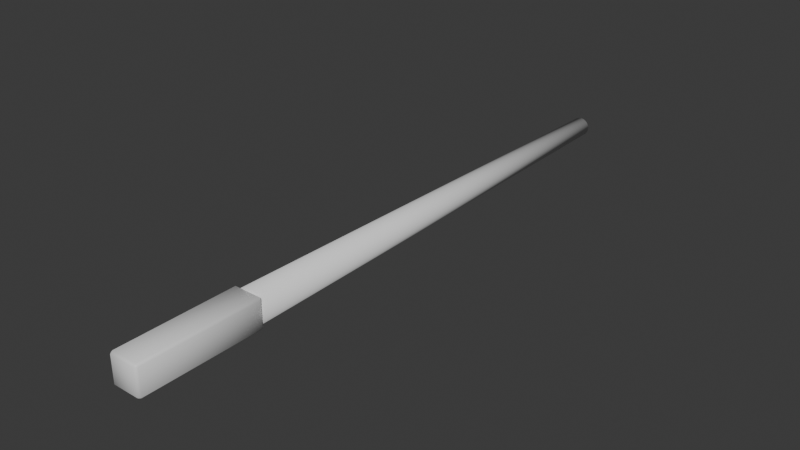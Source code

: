 # Source: sword.blend  (saved by Blender 4.0.36; exported with 4.5.12 LTS)
import bpy
from mathutils import Matrix  # noqa: F401  (used for matrix-valued properties, if any)

bpy.ops.wm.read_factory_settings(use_empty=True)
scene = bpy.context.scene
scene.name = 'Scene'

# ---- collections
col_collection = bpy.data.collections.new('Collection'); scene.collection.children.link(col_collection)

# ---- materials (node trees are filled in below, after node groups)
mat_material = bpy.data.materials.new('Material')
mat_material.alpha_threshold = 0.0
mat_material.use_transparent_shadow = False
mat_material.roughness = 0.5
mat_material.line_color = (0.0, 0.0, 0.0, 1.0)

# ---- material node trees
mat_material.use_nodes = True; mat_material.node_tree.nodes.clear()
_N = mat_material.node_tree.nodes; _L = mat_material.node_tree.links
n0 = _N.new('ShaderNodeOutputMaterial'); n0.name = 'Material Output'; n0.location = (300, 300)
n1 = _N.new('ShaderNodeBsdfPrincipled'); n1.name = 'Principled BSDF'; n1.location = (10, 300)
n1.inputs[3].default_value = 1.45
_L.new(n1.outputs[0], n0.inputs[0])
n0.is_active_output = True

# ---- world
world_world = bpy.data.worlds.new('World'); scene.world = world_world
world_world.use_nodes = True; world_world.node_tree.nodes.clear()
_N = world_world.node_tree.nodes; _L = world_world.node_tree.links
n0 = _N.new('ShaderNodeOutputWorld'); n0.name = 'World Output'; n0.location = (300, 300)
n1 = _N.new('ShaderNodeBackground'); n1.name = 'Background'; n1.location = (10, 300)
n1.inputs[0].default_value = (0.05088, 0.05088, 0.05088, 1.0)
_L.new(n1.outputs[0], n0.inputs[0])
n0.is_active_output = True
world_world.color = (0.05088, 0.05088, 0.05088)
world_world.use_sun_shadow = False
world_world.sun_shadow_jitter_overblur = 0.0

# ---- meshes
me_cube = bpy.data.meshes.new('Cube')
me_cube.from_pydata([(0.02112, -0.2996, 0.02112), (0.02112, -0.3035, 0.025), (0.025, -0.3035, 0.02112), (0.02112, -0.3035, -0.025), (0.02112, -0.2996, -0.02112), (0.025, -0.3035, -0.02112), (0.025, -0.4961, 0.02112), (0.02112, -0.4961, 0.025), (0.02112, -0.5, 0.02112), (0.025, -0.4961, -0.02112), (0.02112, -0.5, -0.02112), (0.02112, -0.4961, -0.025), (-0.02112, -0.2996, 0.02112), (-0.025, -0.3035, 0.02112), (-0.02112, -0.3035, 0.025), (-0.025, -0.3035, -0.02112), (-0.02112, -0.2996, -0.02112), (-0.02112, -0.3035, -0.025), (-0.025, -0.4961, 0.02112), (-0.02112, -0.5, 0.02112), (-0.02112, -0.4961, 0.025), (-0.02112, -0.4961, -0.025), (-0.02112, -0.5, -0.02112), (-0.025, -0.4961, -0.02112)], [], [(17, 3, 11, 21), (23, 18, 13, 15), (10, 8, 19, 22), (1, 14, 20, 7), (5, 2, 6, 9), (0, 1, 2), (3, 4, 5), (6, 7, 8), (9, 10, 11), (12, 13, 14), (15, 16, 17), (18, 19, 20), (21, 22, 23), (17, 21, 23, 15), (3, 17, 16, 4), (2, 5, 4, 0), (22, 19, 18, 23), (8, 10, 9, 6), (12, 16, 15, 13), (7, 20, 19, 8), (1, 7, 6, 2), (21, 11, 10, 22), (20, 14, 13, 18), (14, 1, 0, 12), (11, 3, 5, 9), (16, 12, 0, 4)])
me_cube.polygons.foreach_set('use_smooth', [True] * 26)
_uv = me_cube.uv_layers.new(name='UVMap')
_uv.uv.foreach_set('vector', [0.1444, 0.5048, 0.3556, 0.5048, 0.3556, 0.7452, 0.1444, 0.7452, 0.3944, 0.004838, 0.6056, 0.004838, 0.6056, 0.2452, 0.3944, 0.2452, 0.3944, 0.7694, 0.6056, 0.7694, 0.6056, 0.9806, 0.3944, 0.9806, 0.6444, 0.5048, 0.8556, 0.5048, 0.8556, 0.7452, 0.6444, 0.7452, 0.3944, 0.5048, 0.6056, 0.5048, 0.6056, 0.7452, 0.3944, 0.7452, 0.6056, 0.4806, 0.625, 0.4806, 0.6056, 0.5, 0.3556, 0.5048, 0.3556, 0.5, 0.375, 0.5048, 0.6056, 0.7452, 0.625, 0.7452, 0.6056, 0.75, 0.3944, 0.75, 0.3944, 0.7694, 0.375, 0.7694, 0.6056, 0.25, 0.6056, 0.2452, 0.625, 0.2452, 0.3944, 0.2452, 0.3944, 0.25, 0.375, 0.2452, 0.6056, 0.004838, 0.6056, 0.0, 0.625, 0.004838, 0.1444, 0.7452, 0.1444, 0.75, 0.125, 0.7452, 0.1444, 0.5048, 0.1444, 0.7452, 0.125, 0.7452, 0.125, 0.5048, 0.3556, 0.5048, 0.1444, 0.5048, 0.1444, 0.5, 0.3556, 0.5, 0.6056, 0.5048, 0.3944, 0.5048, 0.3944, 0.4806, 0.6056, 0.4806, 0.3944, 0.0, 0.6056, 0.0, 0.6056, 0.004838, 0.3944, 0.004838, 0.6056, 0.7694, 0.3944, 0.7694, 0.3944, 0.7452, 0.6056, 0.7452, 0.6056, 0.2694, 0.3944, 0.2694, 0.3944, 0.2452, 0.6056, 0.2452, 0.625, 0.7694, 0.625, 0.9806, 0.6056, 0.9806, 0.6056, 0.7694, 0.6444, 0.5048, 0.6444, 0.7452, 0.6056, 0.7452, 0.6056, 0.5048, 0.1444, 0.7452, 0.3556, 0.7452, 0.3556, 0.75, 0.1444, 0.75, 0.625, 0.004838, 0.625, 0.2452, 0.6056, 0.2452, 0.6056, 0.004838, 0.625, 0.2694, 0.625, 0.4806, 0.6056, 0.4806, 0.6056, 0.2694, 0.3556, 0.7452, 0.3556, 0.5048, 0.3944, 0.5048, 0.3944, 0.7452, 0.3944, 0.2694, 0.6056, 0.2694, 0.6056, 0.4806, 0.3944, 0.4806])
me_cube.materials.append(mat_material)
me_cube.use_mirror_vertex_groups = False
me_cube.update()
me_cylinder = bpy.data.meshes.new('Cylinder')
me_cylinder.from_pydata([(-6.05e-17, 0.02719, -0.2996), (-2.093e-10, 0.01569, 0.5), (0.005305, 0.02667, -0.2996), (0.00306, 0.01539, 0.5), (0.01041, 0.02512, -0.2996), (0.006003, 0.01449, 0.5), (0.01511, 0.02261, -0.2996), (0.008715, 0.01304, 0.5), (0.01923, 0.01923, -0.2996), (0.01109, 0.01109, 0.5), (0.02261, 0.01511, -0.2996), (0.01304, 0.008715, 0.5), (0.02512, 0.01041, -0.2996), (0.01449, 0.006003, 0.5), (0.02667, 0.005305, -0.2996), (0.01539, 0.00306, 0.5), (0.02719, 1.191e-08, -0.2996), (0.01569, -2.1e-08, 0.5), (0.02667, -0.005305, -0.2996), (0.01539, -0.00306, 0.5), (0.02512, -0.01041, -0.2996), (0.01449, -0.006003, 0.5), (0.02261, -0.01511, -0.2996), (0.01304, -0.008715, 0.5), (0.01923, -0.01923, -0.2996), (0.01109, -0.01109, 0.5), (0.01511, -0.02261, -0.2996), (0.008715, -0.01304, 0.5), (0.01041, -0.02512, -0.2996), (0.006003, -0.01449, 0.5), (0.005305, -0.02667, -0.2996), (0.00306, -0.01539, 0.5), (-6.05e-17, -0.02719, -0.2996), (-2.093e-10, -0.01569, 0.5), (-0.005305, -0.02667, -0.2996), (-0.00306, -0.01539, 0.5), (-0.01041, -0.02512, -0.2996), (-0.006003, -0.01449, 0.5), (-0.01511, -0.02261, -0.2996), (-0.008715, -0.01304, 0.5), (-0.01923, -0.01923, -0.2996), (-0.01109, -0.01109, 0.5), (-0.02261, -0.01511, -0.2996), (-0.01304, -0.008715, 0.5), (-0.02512, -0.01041, -0.2996), (-0.01449, -0.006003, 0.5), (-0.02667, -0.005305, -0.2996), (-0.01539, -0.00306, 0.5), (-0.02719, 1.191e-08, -0.2996), (-0.01569, -2.1e-08, 0.5), (-0.02667, 0.005305, -0.2996), (-0.01539, 0.00306, 0.5), (-0.02512, 0.01041, -0.2996), (-0.01449, 0.006003, 0.5), (-0.02261, 0.01511, -0.2996), (-0.01304, 0.008715, 0.5), (-0.01923, 0.01923, -0.2996), (-0.01109, 0.01109, 0.5), (-0.01511, 0.02261, -0.2996), (-0.008715, 0.01304, 0.5), (-0.01041, 0.02512, -0.2996), (-0.006003, 0.01449, 0.5), (-0.005305, 0.02667, -0.2996), (-0.00306, 0.01539, 0.5)], [], [(0, 1, 3, 2), (2, 3, 5, 4), (4, 5, 7, 6), (6, 7, 9, 8), (8, 9, 11, 10), (10, 11, 13, 12), (12, 13, 15, 14), (14, 15, 17, 16), (16, 17, 19, 18), (18, 19, 21, 20), (20, 21, 23, 22), (22, 23, 25, 24), (24, 25, 27, 26), (26, 27, 29, 28), (28, 29, 31, 30), (30, 31, 33, 32), (32, 33, 35, 34), (34, 35, 37, 36), (36, 37, 39, 38), (38, 39, 41, 40), (40, 41, 43, 42), (42, 43, 45, 44), (44, 45, 47, 46), (46, 47, 49, 48), (48, 49, 51, 50), (50, 51, 53, 52), (52, 53, 55, 54), (54, 55, 57, 56), (56, 57, 59, 58), (58, 59, 61, 60), (3, 1, 63, 61, 59, 57, 55, 53, 51, 49, 47, 45, 43, 41, 39, 37, 35, 33, 31, 29, 27, 25, 23, 21, 19, 17, 15, 13, 11, 9, 7, 5), (60, 61, 63, 62), (62, 63, 1, 0), (0, 2, 4, 6, 8, 10, 12, 14, 16, 18, 20, 22, 24, 26, 28, 30, 32, 34, 36, 38, 40, 42, 44, 46, 48, 50, 52, 54, 56, 58, 60, 62)])
me_cylinder.polygons.foreach_set('use_smooth', [True] * 34)
_uv = me_cylinder.uv_layers.new(name='UVMap')
_uv.uv.foreach_set('vector', [1.0, 0.5, 1.0, 1.0, 0.9688, 1.0, 0.9688, 0.5, 0.9688, 0.5, 0.9688, 1.0, 0.9375, 1.0, 0.9375, 0.5, 0.9375, 0.5, 0.9375, 1.0, 0.9062, 1.0, 0.9062, 0.5, 0.9062, 0.5, 0.9062, 1.0, 0.875, 1.0, 0.875, 0.5, 0.875, 0.5, 0.875, 1.0, 0.8438, 1.0, 0.8438, 0.5, 0.8438, 0.5, 0.8438, 1.0, 0.8125, 1.0, 0.8125, 0.5, 0.8125, 0.5, 0.8125, 1.0, 0.7812, 1.0, 0.7812, 0.5, 0.7812, 0.5, 0.7812, 1.0, 0.75, 1.0, 0.75, 0.5, 0.75, 0.5, 0.75, 1.0, 0.7188, 1.0, 0.7188, 0.5, 0.7188, 0.5, 0.7188, 1.0, 0.6875, 1.0, 0.6875, 0.5, 0.6875, 0.5, 0.6875, 1.0, 0.6562, 1.0, 0.6562, 0.5, 0.6562, 0.5, 0.6562, 1.0, 0.625, 1.0, 0.625, 0.5, 0.625, 0.5, 0.625, 1.0, 0.5938, 1.0, 0.5938, 0.5, 0.5938, 0.5, 0.5938, 1.0, 0.5625, 1.0, 0.5625, 0.5, 0.5625, 0.5, 0.5625, 1.0, 0.5312, 1.0, 0.5312, 0.5, 0.5312, 0.5, 0.5312, 1.0, 0.5, 1.0, 0.5, 0.5, 0.5, 0.5, 0.5, 1.0, 0.4688, 1.0, 0.4688, 0.5, 0.4688, 0.5, 0.4688, 1.0, 0.4375, 1.0, 0.4375, 0.5, 0.4375, 0.5, 0.4375, 1.0, 0.4062, 1.0, 0.4062, 0.5, 0.4062, 0.5, 0.4062, 1.0, 0.375, 1.0, 0.375, 0.5, 0.375, 0.5, 0.375, 1.0, 0.3438, 1.0, 0.3438, 0.5, 0.3438, 0.5, 0.3438, 1.0, 0.3125, 1.0, 0.3125, 0.5, 0.3125, 0.5, 0.3125, 1.0, 0.2812, 1.0, 0.2812, 0.5, 0.2812, 0.5, 0.2812, 1.0, 0.25, 1.0, 0.25, 0.5, 0.25, 0.5, 0.25, 1.0, 0.2188, 1.0, 0.2188, 0.5, 0.2188, 0.5, 0.2188, 1.0, 0.1875, 1.0, 0.1875, 0.5, 0.1875, 0.5, 0.1875, 1.0, 0.1562, 1.0, 0.1562, 0.5, 0.1562, 0.5, 0.1562, 1.0, 0.125, 1.0, 0.125, 0.5, 0.125, 0.5, 0.125, 1.0, 0.09375, 1.0, 0.09375, 0.5, 0.09375, 0.5, 0.09375, 1.0, 0.0625, 1.0, 0.0625, 0.5, 0.2968, 0.4854, 0.25, 0.49, 0.2032, 0.4854, 0.1582, 0.4717, 0.1167, 0.4496, 0.08029, 0.4197, 0.05045, 0.3833, 0.02827, 0.3418, 0.01461, 0.2968, 0.01, 0.25, 0.01461, 0.2032, 0.02827, 0.1582, 0.05045, 0.1167, 0.08029, 0.08029, 0.1167, 0.05045, 0.1582, 0.02827, 0.2032, 0.01461, 0.25, 0.01, 0.2968, 0.01461, 0.3418, 0.02827, 0.3833, 0.05045, 0.4197, 0.08029, 0.4496, 0.1167, 0.4717, 0.1582, 0.4854, 0.2032, 0.49, 0.25, 0.4854, 0.2968, 0.4717, 0.3418, 0.4496, 0.3833, 0.4197, 0.4197, 0.3833, 0.4496, 0.3418, 0.4717, 0.0625, 0.5, 0.0625, 1.0, 0.03125, 1.0, 0.03125, 0.5, 0.03125, 0.5, 0.03125, 1.0, 0.0, 1.0, 0.0, 0.5, 0.75, 0.49, 0.7968, 0.4854, 0.8418, 0.4717, 0.8833, 0.4496, 0.9197, 0.4197, 0.9496, 0.3833, 0.9717, 0.3418, 0.9854, 0.2968, 0.99, 0.25, 0.9854, 0.2032, 0.9717, 0.1582, 0.9496, 0.1167, 0.9197, 0.08029, 0.8833, 0.05045, 0.8418, 0.02827, 0.7968, 0.01461, 0.75, 0.01, 0.7032, 0.01461, 0.6582, 0.02827, 0.6167, 0.05045, 0.5803, 0.08029, 0.5504, 0.1167, 0.5283, 0.1582, 0.5146, 0.2032, 0.51, 0.25, 0.5146, 0.2968, 0.5283, 0.3418, 0.5504, 0.3833, 0.5803, 0.4197, 0.6167, 0.4496, 0.6582, 0.4717, 0.7032, 0.4854])
me_cylinder.update()

# ---- objects
ob_sword = bpy.data.objects.new('Sword', me_cube)
ob_cylinder = bpy.data.objects.new('Cylinder', me_cylinder)

# ---- transforms, parenting, visibility, modifiers, constraints
ob_sword.location = (0.0, 0.4, 0.0)
ob_sword.lock_rotations_4d = False
ob_sword.empty_display_type = 'ARROWS'
ob_sword.lineart.crease_threshold = 0.0
ob_cylinder.location = (0.0, 0.3999, 0.0)
ob_cylinder.rotation_euler = (-1.571, -2.22e-16, 2.22e-16)

# ---- collection membership
col_collection.objects.link(ob_sword)
col_collection.objects.link(ob_cylinder)

# ---- scene / render settings (as saved in the file)
scene.frame_start = 1; scene.frame_end = 250; scene.frame_set(1)
scene.render.engine = 'BLENDER_EEVEE_NEXT'
scene.cycles.sampling_pattern = 'TABULATED_SOBOL'
bpy.context.view_layer.update()

# ---- added for rendering (the .blend has no active camera and no usable light): camera, sun
cam_auto = bpy.data.cameras.new('AutoCamera')
cam_auto.lens = 50.0
cam_auto.sensor_width = 36.0
cam_auto.clip_end = 1000.0
ob_auto_camera = bpy.data.objects.new('AutoCamera', cam_auto)
scene.collection.objects.link(ob_auto_camera)
ob_auto_camera.location = (0.927866, -0.713489, 0.742293)
ob_auto_camera.rotation_euler = (1.09748, -7.21219e-08, 0.694738)
scene.camera = ob_auto_camera
light_auto_sun = bpy.data.lights.new('AutoSun', 'SUN')
light_auto_sun.energy = 3.0
light_auto_sun.angle = 0.0523599
ob_auto_sun = bpy.data.objects.new('AutoSun', light_auto_sun)
scene.collection.objects.link(ob_auto_sun)
ob_auto_sun.rotation_euler = (0.872665, 0.174533, 0.523599)
bpy.context.view_layer.update()
